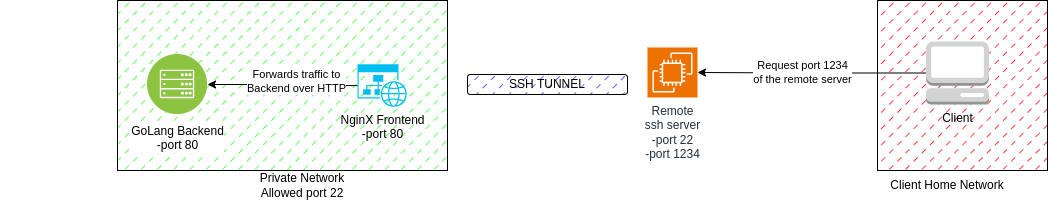

The diagram above was exported from draw.io. Its source (the exported page's mxGraphModel, read from the mxfile embedded in the PNG):
<mxGraphModel dx="997" dy="750" grid="1" gridSize="10" guides="1" tooltips="1" connect="1" arrows="1" fold="1" page="1" pageScale="1" pageWidth="827" pageHeight="1169" math="0" shadow="0">
  <root>
    <mxCell id="0" />
    <mxCell id="1" parent="0" />
    <mxCell id="ulZudvsyo2AEAEUTXorU-6" value="" style="rounded=0;whiteSpace=wrap;html=1;gradientColor=none;gradientDirection=east;fillColor=#2BFF24;fillStyle=dashed;" vertex="1" parent="1">
      <mxGeometry x="410" y="190" width="330" height="170" as="geometry" />
    </mxCell>
    <mxCell id="ulZudvsyo2AEAEUTXorU-1" value="" style="rounded=0;whiteSpace=wrap;html=1;strokeColor=default;fillColor=#ff0000;fillStyle=dashed;" vertex="1" parent="1">
      <mxGeometry x="1170" y="190" width="170" height="170" as="geometry" />
    </mxCell>
    <mxCell id="ulZudvsyo2AEAEUTXorU-4" style="edgeStyle=orthogonalEdgeStyle;rounded=0;orthogonalLoop=1;jettySize=auto;html=1;" edge="1" parent="1" source="ulZudvsyo2AEAEUTXorU-2" target="ulZudvsyo2AEAEUTXorU-3">
      <mxGeometry relative="1" as="geometry" />
    </mxCell>
    <mxCell id="ulZudvsyo2AEAEUTXorU-5" value="Forwards traffic to&lt;br&gt;Backend over HTTP" style="edgeLabel;html=1;align=center;verticalAlign=middle;resizable=0;points=[];" vertex="1" connectable="0" parent="ulZudvsyo2AEAEUTXorU-4">
      <mxGeometry x="-0.18" y="-5" relative="1" as="geometry">
        <mxPoint as="offset" />
      </mxGeometry>
    </mxCell>
    <mxCell id="ulZudvsyo2AEAEUTXorU-3" value="&lt;font color=&quot;#000000&quot;&gt;GoLang Backend&lt;br&gt;-port 80&lt;br&gt;&lt;/font&gt;" style="image;aspect=fixed;perimeter=ellipsePerimeter;html=1;align=center;shadow=0;dashed=0;fontColor=#4277BB;labelBackgroundColor=default;fontSize=12;spacingTop=3;image=img/lib/ibm/infrastructure/mobile_backend.svg;" vertex="1" parent="1">
      <mxGeometry x="440" y="244" width="60" height="60" as="geometry" />
    </mxCell>
    <mxCell id="ulZudvsyo2AEAEUTXorU-2" value="NginX Frontend&lt;br&gt;-port 80" style="verticalLabelPosition=bottom;html=1;verticalAlign=top;align=center;strokeColor=none;fillColor=#00BEF2;shape=mxgraph.azure.website_generic;pointerEvents=1;" vertex="1" parent="1">
      <mxGeometry x="650" y="253.75" width="50" height="42.5" as="geometry" />
    </mxCell>
    <mxCell id="ulZudvsyo2AEAEUTXorU-17" style="edgeStyle=orthogonalEdgeStyle;rounded=0;orthogonalLoop=1;jettySize=auto;html=1;" edge="1" parent="1" source="ulZudvsyo2AEAEUTXorU-8" target="ulZudvsyo2AEAEUTXorU-9">
      <mxGeometry relative="1" as="geometry" />
    </mxCell>
    <mxCell id="ulZudvsyo2AEAEUTXorU-18" value="Request port 1234&lt;br&gt;of the remote server" style="edgeLabel;html=1;align=center;verticalAlign=middle;resizable=0;points=[];" vertex="1" connectable="0" parent="ulZudvsyo2AEAEUTXorU-17">
      <mxGeometry x="0.0917" y="-1" relative="1" as="geometry">
        <mxPoint as="offset" />
      </mxGeometry>
    </mxCell>
    <mxCell id="ulZudvsyo2AEAEUTXorU-8" value="Client&lt;br&gt;" style="outlineConnect=0;dashed=0;verticalLabelPosition=bottom;verticalAlign=top;align=center;html=1;shape=mxgraph.aws3.management_console;fillColor=#D2D3D3;gradientColor=none;" vertex="1" parent="1">
      <mxGeometry x="1218.5" y="231" width="63" height="63" as="geometry" />
    </mxCell>
    <mxCell id="ulZudvsyo2AEAEUTXorU-9" value="Remote&lt;br&gt;ssh server&lt;br&gt;-port 22&lt;br&gt;-port 1234" style="sketch=0;points=[[0,0,0],[0.25,0,0],[0.5,0,0],[0.75,0,0],[1,0,0],[0,1,0],[0.25,1,0],[0.5,1,0],[0.75,1,0],[1,1,0],[0,0.25,0],[0,0.5,0],[0,0.75,0],[1,0.25,0],[1,0.5,0],[1,0.75,0]];outlineConnect=0;fontColor=#232F3E;fillColor=#ED7100;strokeColor=#ffffff;dashed=0;verticalLabelPosition=bottom;verticalAlign=top;align=center;html=1;fontSize=12;fontStyle=0;aspect=fixed;shape=mxgraph.aws4.resourceIcon;resIcon=mxgraph.aws4.ec2;" vertex="1" parent="1">
      <mxGeometry x="940" y="237" width="50" height="50" as="geometry" />
    </mxCell>
    <mxCell id="ulZudvsyo2AEAEUTXorU-10" value="Private Network&lt;br&gt;Allowed port 22" style="text;html=1;strokeColor=none;fillColor=none;align=center;verticalAlign=middle;whiteSpace=wrap;rounded=0;" vertex="1" parent="1">
      <mxGeometry x="520" y="360" width="150" height="30" as="geometry" />
    </mxCell>
    <mxCell id="ulZudvsyo2AEAEUTXorU-12" value="Client Home Network" style="text;html=1;strokeColor=none;fillColor=none;align=center;verticalAlign=middle;whiteSpace=wrap;rounded=0;" vertex="1" parent="1">
      <mxGeometry x="1180" y="360" width="120" height="30" as="geometry" />
    </mxCell>
    <mxCell id="ulZudvsyo2AEAEUTXorU-14" style="edgeStyle=orthogonalEdgeStyle;rounded=0;orthogonalLoop=1;jettySize=auto;html=1;exitX=0.5;exitY=1;exitDx=0;exitDy=0;" edge="1" parent="1">
      <mxGeometry relative="1" as="geometry">
        <mxPoint x="300" y="280" as="sourcePoint" />
        <mxPoint x="300" y="280" as="targetPoint" />
      </mxGeometry>
    </mxCell>
    <mxCell id="ulZudvsyo2AEAEUTXorU-16" value="SSH TUNNEL" style="rounded=1;whiteSpace=wrap;html=1;strokeColor=default;fillStyle=dashed;fillColor=#3333FF;" vertex="1" parent="1">
      <mxGeometry x="760" y="264" width="160" height="20" as="geometry" />
    </mxCell>
  </root>
</mxGraphModel>